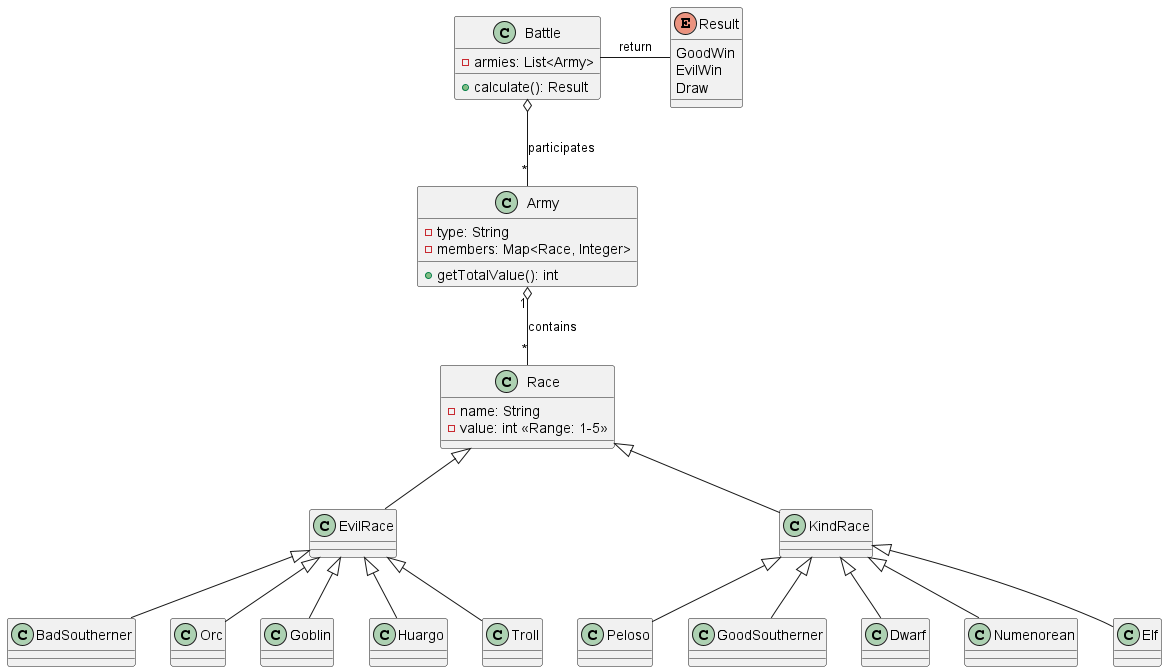

The diagram above was rendered by PlantUML. Its source (embedded in the PNG):
@startuml "The Rings of Power"

class Race {
    - name: String
    - value: int <<Range: 1-5>>
}

class EvilRace {}
class BadSoutherner {}
class Orc {}
class Goblin {}
class Huargo {}
class Troll {}

class KindRace {}
class Peloso {}
class GoodSoutherner {}
class Dwarf {}
class Numenorean {}
class Elf {}

class Army {
    - type: String
    - members: Map<Race, Integer>
    + getTotalValue(): int
}

class Battle {
    - armies: List<Army>
    + calculate(): Result
} 

Result -left- Battle  : return 

enum Result {
    GoodWin
    EvilWin
    Draw
}

Army "1" o-- "*" Race : contains
Battle o-- "*" Army : participates

Race <|-- EvilRace
EvilRace <|-- BadSoutherner
EvilRace <|-- Orc
EvilRace <|-- Goblin
EvilRace <|-- Huargo
EvilRace <|-- Troll

Race <|-- KindRace
KindRace <|-- Peloso
KindRace <|-- GoodSoutherner
KindRace <|-- Dwarf
KindRace <|-- Numenorean
KindRace <|-- Elf

@enduml